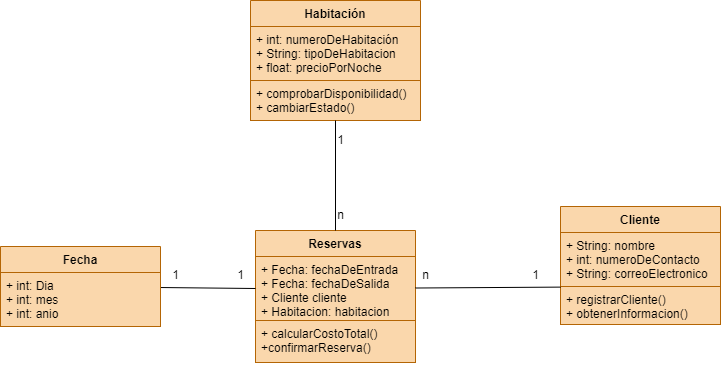

The diagram above was exported from draw.io. Its source (the exported page's mxGraphModel, read from the mxfile embedded in the PNG):
<mxGraphModel dx="975" dy="571" grid="1" gridSize="10" guides="1" tooltips="1" connect="1" arrows="1" fold="1" page="1" pageScale="1" pageWidth="827" pageHeight="1169" background="#ffffff" math="0" shadow="0">
  <root>
    <mxCell id="0" />
    <mxCell id="1" parent="0" />
    <mxCell id="5" value="Habitación" style="swimlane;fontStyle=1;align=center;verticalAlign=top;childLayout=stackLayout;horizontal=1;startSize=26;horizontalStack=0;resizeParent=1;resizeParentMax=0;resizeLast=0;collapsible=1;marginBottom=0;fillColor=#fad7ac;strokeColor=#b46504;" parent="1" vertex="1">
      <mxGeometry x="90" y="110" width="170" height="120" as="geometry" />
    </mxCell>
    <mxCell id="6" value="+ int: numeroDeHabitación&#10;+ String: tipoDeHabitacion&#10;+ float: precioPorNoche" style="text;strokeColor=#b46504;fillColor=#fad7ac;align=left;verticalAlign=top;spacingLeft=4;spacingRight=4;overflow=hidden;rotatable=0;points=[[0,0.5],[1,0.5]];portConstraint=eastwest;" parent="5" vertex="1">
      <mxGeometry y="26" width="170" height="54" as="geometry" />
    </mxCell>
    <mxCell id="7" value="" style="line;strokeWidth=1;align=left;verticalAlign=middle;spacingTop=-1;spacingLeft=3;spacingRight=3;rotatable=0;labelPosition=right;points=[];portConstraint=eastwest;" parent="5" vertex="1">
      <mxGeometry y="80" width="170" as="geometry" />
    </mxCell>
    <mxCell id="8" value="+ comprobarDisponibilidad()&#10;+ cambiarEstado()&#10;&#10;&#10;" style="text;strokeColor=#b46504;fillColor=#fad7ac;align=left;verticalAlign=top;spacingLeft=4;spacingRight=4;overflow=hidden;rotatable=0;points=[[0,0.5],[1,0.5]];portConstraint=eastwest;" parent="5" vertex="1">
      <mxGeometry y="80" width="170" height="40" as="geometry" />
    </mxCell>
    <mxCell id="9" value="Cliente" style="swimlane;fontStyle=1;align=center;verticalAlign=top;childLayout=stackLayout;horizontal=1;startSize=26;horizontalStack=0;resizeParent=1;resizeParentMax=0;resizeLast=0;collapsible=1;marginBottom=0;fillColor=#fad7ac;strokeColor=#b46504;" parent="1" vertex="1">
      <mxGeometry x="400" y="316" width="160" height="118" as="geometry" />
    </mxCell>
    <mxCell id="10" value="+ String: nombre&#10;+ int: numeroDeContacto&#10;+ String: correoElectronico" style="text;strokeColor=#b46504;fillColor=#fad7ac;align=left;verticalAlign=top;spacingLeft=4;spacingRight=4;overflow=hidden;rotatable=0;points=[[0,0.5],[1,0.5]];portConstraint=eastwest;" parent="9" vertex="1">
      <mxGeometry y="26" width="160" height="54" as="geometry" />
    </mxCell>
    <mxCell id="11" value="" style="line;strokeWidth=1;align=left;verticalAlign=middle;spacingTop=-1;spacingLeft=3;spacingRight=3;rotatable=0;labelPosition=right;points=[];portConstraint=eastwest;" parent="9" vertex="1">
      <mxGeometry y="80" width="160" as="geometry" />
    </mxCell>
    <mxCell id="12" value="+ registrarCliente()&#10;+ obtenerInformacion()&#10;" style="text;strokeColor=#b46504;fillColor=#fad7ac;align=left;verticalAlign=top;spacingLeft=4;spacingRight=4;overflow=hidden;rotatable=0;points=[[0,0.5],[1,0.5]];portConstraint=eastwest;" parent="9" vertex="1">
      <mxGeometry y="80" width="160" height="38" as="geometry" />
    </mxCell>
    <mxCell id="13" value="Reservas" style="swimlane;fontStyle=1;align=center;verticalAlign=top;childLayout=stackLayout;horizontal=1;startSize=26;horizontalStack=0;resizeParent=1;resizeParentMax=0;resizeLast=0;collapsible=1;marginBottom=0;fillColor=#fad7ac;strokeColor=#b46504;" parent="1" vertex="1">
      <mxGeometry x="95" y="340" width="160" height="132" as="geometry" />
    </mxCell>
    <mxCell id="14" value="+ Fecha: fechaDeEntrada&#10;+ Fecha: fechaDeSalida&#10;+ Cliente cliente&#10;+ Habitacion: habitacion" style="text;strokeColor=#b46504;fillColor=#fad7ac;align=left;verticalAlign=top;spacingLeft=4;spacingRight=4;overflow=hidden;rotatable=0;points=[[0,0.5],[1,0.5]];portConstraint=eastwest;" parent="13" vertex="1">
      <mxGeometry y="26" width="160" height="64" as="geometry" />
    </mxCell>
    <mxCell id="15" value="" style="line;strokeWidth=1;align=left;verticalAlign=middle;spacingTop=-1;spacingLeft=3;spacingRight=3;rotatable=0;labelPosition=right;points=[];portConstraint=eastwest;" parent="13" vertex="1">
      <mxGeometry y="90" width="160" as="geometry" />
    </mxCell>
    <mxCell id="16" value="+ calcularCostoTotal()&#10;+confirmarReserva()" style="text;strokeColor=#b46504;fillColor=#fad7ac;align=left;verticalAlign=top;spacingLeft=4;spacingRight=4;overflow=hidden;rotatable=0;points=[[0,0.5],[1,0.5]];portConstraint=eastwest;" parent="13" vertex="1">
      <mxGeometry y="90" width="160" height="42" as="geometry" />
    </mxCell>
    <mxCell id="17" style="edgeStyle=none;html=1;entryX=0.5;entryY=0;entryDx=0;entryDy=0;endArrow=none;endFill=0;" parent="1" source="8" target="13" edge="1">
      <mxGeometry relative="1" as="geometry" />
    </mxCell>
    <mxCell id="18" style="edgeStyle=none;html=1;entryX=0;entryY=0.016;entryDx=0;entryDy=0;entryPerimeter=0;endArrow=none;endFill=0;" parent="1" source="14" target="12" edge="1">
      <mxGeometry relative="1" as="geometry" />
    </mxCell>
    <mxCell id="19" value="1" style="text;html=1;align=center;verticalAlign=middle;resizable=0;points=[];autosize=1;strokeColor=none;fillColor=none;" parent="1" vertex="1">
      <mxGeometry x="165" y="235" width="30" height="30" as="geometry" />
    </mxCell>
    <mxCell id="20" value="n" style="text;html=1;align=center;verticalAlign=middle;resizable=0;points=[];autosize=1;strokeColor=none;fillColor=none;" parent="1" vertex="1">
      <mxGeometry x="165" y="310" width="30" height="30" as="geometry" />
    </mxCell>
    <mxCell id="22" value="1" style="text;html=1;align=center;verticalAlign=middle;resizable=0;points=[];autosize=1;strokeColor=none;fillColor=none;" parent="1" vertex="1">
      <mxGeometry x="360" y="370" width="30" height="30" as="geometry" />
    </mxCell>
    <mxCell id="23" value="n" style="text;html=1;align=center;verticalAlign=middle;resizable=0;points=[];autosize=1;strokeColor=none;fillColor=none;" parent="1" vertex="1">
      <mxGeometry x="250" y="370" width="30" height="30" as="geometry" />
    </mxCell>
    <mxCell id="28" style="edgeStyle=none;html=1;endArrow=none;endFill=0;exitX=0;exitY=0.5;exitDx=0;exitDy=0;entryX=0.994;entryY=0.278;entryDx=0;entryDy=0;entryPerimeter=0;" parent="1" source="14" target="25" edge="1">
      <mxGeometry relative="1" as="geometry">
        <mxPoint x="60" y="340" as="targetPoint" />
      </mxGeometry>
    </mxCell>
    <mxCell id="24" value="Fecha" style="swimlane;fontStyle=1;align=center;verticalAlign=top;childLayout=stackLayout;horizontal=1;startSize=26;horizontalStack=0;resizeParent=1;resizeParentMax=0;resizeLast=0;collapsible=1;marginBottom=0;fillColor=#fad7ac;strokeColor=#b46504;" parent="1" vertex="1">
      <mxGeometry x="-160" y="356" width="160" height="80" as="geometry" />
    </mxCell>
    <mxCell id="25" value="+ int: Dia&#10;+ int: mes&#10;+ int: anio" style="text;strokeColor=#b46504;fillColor=#fad7ac;align=left;verticalAlign=top;spacingLeft=4;spacingRight=4;overflow=hidden;rotatable=0;points=[[0,0.5],[1,0.5]];portConstraint=eastwest;" parent="24" vertex="1">
      <mxGeometry y="26" width="160" height="54" as="geometry" />
    </mxCell>
    <mxCell id="26" value="" style="line;strokeWidth=1;fillColor=#fad7ac;align=left;verticalAlign=middle;spacingTop=-1;spacingLeft=3;spacingRight=3;rotatable=0;labelPosition=right;points=[];portConstraint=eastwest;strokeColor=#b46504;" parent="24" vertex="1">
      <mxGeometry y="80" width="160" as="geometry" />
    </mxCell>
    <mxCell id="29" value="1" style="text;html=1;align=center;verticalAlign=middle;resizable=0;points=[];autosize=1;strokeColor=none;fillColor=none;" parent="1" vertex="1">
      <mxGeometry x="65" y="370" width="30" height="30" as="geometry" />
    </mxCell>
    <mxCell id="30" value="1" style="text;html=1;align=center;verticalAlign=middle;resizable=0;points=[];autosize=1;strokeColor=none;fillColor=none;" parent="1" vertex="1">
      <mxGeometry y="370" width="30" height="30" as="geometry" />
    </mxCell>
  </root>
</mxGraphModel>